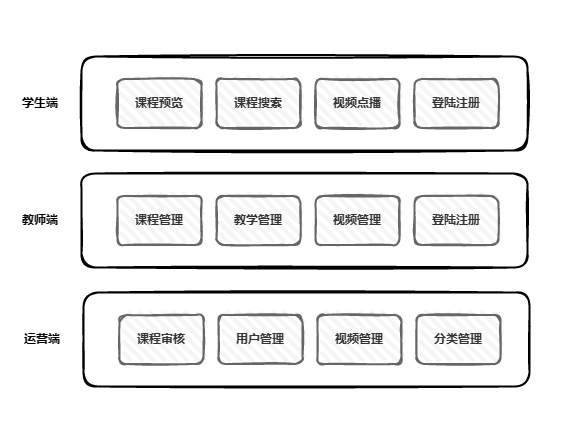

The diagram above was exported from draw.io. Its source (the exported page's mxGraphModel, read from the mxfile embedded in the PNG):
<mxGraphModel dx="1377" dy="756" grid="1" gridSize="10" guides="1" tooltips="1" connect="1" arrows="1" fold="1" page="1" pageScale="1" pageWidth="850" pageHeight="1100" math="0" shadow="0">
  <root>
    <mxCell id="0" />
    <mxCell id="1" parent="0" />
    <mxCell id="QEWopoJpS57EYDtBqddX-25" value="" style="rounded=0;whiteSpace=wrap;html=1;strokeColor=none;" vertex="1" parent="1">
      <mxGeometry x="130" y="504" width="570" height="440" as="geometry" />
    </mxCell>
    <mxCell id="QEWopoJpS57EYDtBqddX-1" value="" style="rounded=1;whiteSpace=wrap;html=1;strokeWidth=2;fillWeight=4;hachureGap=8;hachureAngle=45;sketch=1;" vertex="1" parent="1">
      <mxGeometry x="211" y="560" width="446" height="94" as="geometry" />
    </mxCell>
    <mxCell id="QEWopoJpS57EYDtBqddX-2" value="&lt;b&gt;课程预览&lt;/b&gt;" style="rounded=1;whiteSpace=wrap;html=1;strokeWidth=2;fillWeight=4;hachureGap=8;hachureAngle=45;sketch=1;fillColor=#f5f5f5;fontColor=#333333;strokeColor=#666666;" vertex="1" parent="1">
      <mxGeometry x="247" y="582.5" width="84" height="49" as="geometry" />
    </mxCell>
    <mxCell id="QEWopoJpS57EYDtBqddX-3" value="&lt;b&gt;课程搜索&lt;/b&gt;" style="rounded=1;whiteSpace=wrap;html=1;strokeWidth=2;fillWeight=4;hachureGap=8;hachureAngle=45;sketch=1;fillColor=#f5f5f5;fontColor=#333333;strokeColor=#666666;" vertex="1" parent="1">
      <mxGeometry x="346" y="582.5" width="84" height="49" as="geometry" />
    </mxCell>
    <mxCell id="QEWopoJpS57EYDtBqddX-4" value="&lt;b&gt;登陆注册&lt;/b&gt;" style="rounded=1;whiteSpace=wrap;html=1;strokeWidth=2;fillWeight=4;hachureGap=8;hachureAngle=45;sketch=1;fillColor=#f5f5f5;fontColor=#333333;strokeColor=#666666;" vertex="1" parent="1">
      <mxGeometry x="544" y="582.5" width="84" height="49" as="geometry" />
    </mxCell>
    <mxCell id="QEWopoJpS57EYDtBqddX-5" value="&lt;b&gt;视频点播&lt;/b&gt;" style="rounded=1;whiteSpace=wrap;html=1;strokeWidth=2;fillWeight=4;hachureGap=8;hachureAngle=45;sketch=1;fillColor=#f5f5f5;fontColor=#333333;strokeColor=#666666;" vertex="1" parent="1">
      <mxGeometry x="445" y="582.5" width="84" height="49" as="geometry" />
    </mxCell>
    <mxCell id="QEWopoJpS57EYDtBqddX-7" value="&lt;b&gt;学生端&lt;/b&gt;" style="text;html=1;strokeColor=none;fillColor=none;align=center;verticalAlign=middle;whiteSpace=wrap;rounded=0;" vertex="1" parent="1">
      <mxGeometry x="140" y="592" width="60" height="30" as="geometry" />
    </mxCell>
    <mxCell id="QEWopoJpS57EYDtBqddX-13" value="" style="rounded=1;whiteSpace=wrap;html=1;strokeWidth=2;fillWeight=4;hachureGap=8;hachureAngle=45;sketch=1;" vertex="1" parent="1">
      <mxGeometry x="211" y="677" width="446" height="94" as="geometry" />
    </mxCell>
    <mxCell id="QEWopoJpS57EYDtBqddX-14" value="&lt;b&gt;课程管理&lt;/b&gt;" style="rounded=1;whiteSpace=wrap;html=1;strokeWidth=2;fillWeight=4;hachureGap=8;hachureAngle=45;sketch=1;fillColor=#f5f5f5;fontColor=#333333;strokeColor=#666666;" vertex="1" parent="1">
      <mxGeometry x="247" y="699.5" width="84" height="49" as="geometry" />
    </mxCell>
    <mxCell id="QEWopoJpS57EYDtBqddX-15" value="&lt;b&gt;教学管理&lt;/b&gt;" style="rounded=1;whiteSpace=wrap;html=1;strokeWidth=2;fillWeight=4;hachureGap=8;hachureAngle=45;sketch=1;fillColor=#f5f5f5;fontColor=#333333;strokeColor=#666666;" vertex="1" parent="1">
      <mxGeometry x="346" y="699.5" width="84" height="49" as="geometry" />
    </mxCell>
    <mxCell id="QEWopoJpS57EYDtBqddX-16" value="&lt;b&gt;视频管理&lt;/b&gt;" style="rounded=1;whiteSpace=wrap;html=1;strokeWidth=2;fillWeight=4;hachureGap=8;hachureAngle=45;sketch=1;fillColor=#f5f5f5;fontColor=#333333;strokeColor=#666666;" vertex="1" parent="1">
      <mxGeometry x="445" y="699.5" width="84" height="49" as="geometry" />
    </mxCell>
    <mxCell id="QEWopoJpS57EYDtBqddX-17" value="&lt;b&gt;登陆注册&lt;/b&gt;" style="rounded=1;whiteSpace=wrap;html=1;strokeWidth=2;fillWeight=4;hachureGap=8;hachureAngle=45;sketch=1;fillColor=#f5f5f5;fontColor=#333333;strokeColor=#666666;" vertex="1" parent="1">
      <mxGeometry x="544" y="699.5" width="84" height="49" as="geometry" />
    </mxCell>
    <mxCell id="QEWopoJpS57EYDtBqddX-18" value="&lt;b&gt;教师端&lt;/b&gt;" style="text;html=1;strokeColor=none;fillColor=none;align=center;verticalAlign=middle;whiteSpace=wrap;rounded=0;" vertex="1" parent="1">
      <mxGeometry x="140" y="709" width="60" height="30" as="geometry" />
    </mxCell>
    <mxCell id="QEWopoJpS57EYDtBqddX-19" value="" style="rounded=1;whiteSpace=wrap;html=1;strokeWidth=2;fillWeight=4;hachureGap=8;hachureAngle=45;sketch=1;" vertex="1" parent="1">
      <mxGeometry x="213" y="796" width="446" height="94" as="geometry" />
    </mxCell>
    <mxCell id="QEWopoJpS57EYDtBqddX-20" value="&lt;b&gt;课程审核&lt;/b&gt;" style="rounded=1;whiteSpace=wrap;html=1;strokeWidth=2;fillWeight=4;hachureGap=8;hachureAngle=45;sketch=1;fillColor=#f5f5f5;fontColor=#333333;strokeColor=#666666;" vertex="1" parent="1">
      <mxGeometry x="249" y="818.5" width="84" height="49" as="geometry" />
    </mxCell>
    <mxCell id="QEWopoJpS57EYDtBqddX-21" value="&lt;b&gt;用户管理&lt;/b&gt;" style="rounded=1;whiteSpace=wrap;html=1;strokeWidth=2;fillWeight=4;hachureGap=8;hachureAngle=45;sketch=1;fillColor=#f5f5f5;fontColor=#333333;strokeColor=#666666;" vertex="1" parent="1">
      <mxGeometry x="348" y="818.5" width="84" height="49" as="geometry" />
    </mxCell>
    <mxCell id="QEWopoJpS57EYDtBqddX-22" value="&lt;b&gt;视频管理&lt;/b&gt;" style="rounded=1;whiteSpace=wrap;html=1;strokeWidth=2;fillWeight=4;hachureGap=8;hachureAngle=45;sketch=1;fillColor=#f5f5f5;fontColor=#333333;strokeColor=#666666;" vertex="1" parent="1">
      <mxGeometry x="447" y="818.5" width="84" height="49" as="geometry" />
    </mxCell>
    <mxCell id="QEWopoJpS57EYDtBqddX-23" value="&lt;b&gt;分类管理&lt;/b&gt;" style="rounded=1;whiteSpace=wrap;html=1;strokeWidth=2;fillWeight=4;hachureGap=8;hachureAngle=45;sketch=1;fillColor=#f5f5f5;fontColor=#333333;strokeColor=#666666;" vertex="1" parent="1">
      <mxGeometry x="546" y="818.5" width="84" height="49" as="geometry" />
    </mxCell>
    <mxCell id="QEWopoJpS57EYDtBqddX-24" value="&lt;b&gt;运营端&lt;/b&gt;" style="text;html=1;strokeColor=none;fillColor=none;align=center;verticalAlign=middle;whiteSpace=wrap;rounded=0;" vertex="1" parent="1">
      <mxGeometry x="142" y="828" width="60" height="30" as="geometry" />
    </mxCell>
  </root>
</mxGraphModel>